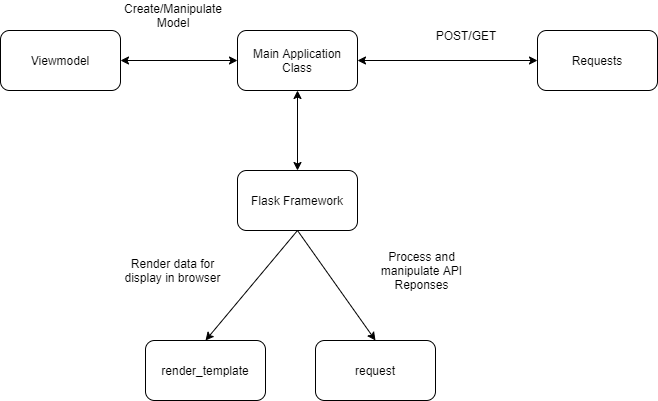

The diagram above was exported from draw.io. Its source (the exported page's mxGraphModel, read from the mxfile embedded in the PNG):
<mxGraphModel dx="2062" dy="1122" grid="1" gridSize="10" guides="1" tooltips="1" connect="1" arrows="1" fold="1" page="1" pageScale="1" pageWidth="827" pageHeight="1169" math="0" shadow="0">
  <root>
    <mxCell id="0" />
    <mxCell id="1" parent="0" />
    <mxCell id="yIBHhteEbViDerYbNAVk-1" value="Main Application Class" style="rounded=1;whiteSpace=wrap;html=1;" parent="1" vertex="1">
      <mxGeometry x="327" y="170" width="120" height="60" as="geometry" />
    </mxCell>
    <mxCell id="yIBHhteEbViDerYbNAVk-2" value="Flask Framework" style="rounded=1;whiteSpace=wrap;html=1;" parent="1" vertex="1">
      <mxGeometry x="327" y="310" width="120" height="60" as="geometry" />
    </mxCell>
    <mxCell id="yIBHhteEbViDerYbNAVk-3" value="" style="endArrow=classic;startArrow=classic;html=1;exitX=0.5;exitY=0;exitDx=0;exitDy=0;entryX=0.5;entryY=1;entryDx=0;entryDy=0;" parent="1" source="yIBHhteEbViDerYbNAVk-2" target="yIBHhteEbViDerYbNAVk-1" edge="1">
      <mxGeometry width="50" height="50" relative="1" as="geometry">
        <mxPoint x="547" y="410" as="sourcePoint" />
        <mxPoint x="597" y="360" as="targetPoint" />
      </mxGeometry>
    </mxCell>
    <mxCell id="yIBHhteEbViDerYbNAVk-4" value="render_template" style="rounded=1;whiteSpace=wrap;html=1;" parent="1" vertex="1">
      <mxGeometry x="235" y="480" width="120" height="60" as="geometry" />
    </mxCell>
    <mxCell id="yIBHhteEbViDerYbNAVk-5" value="request" style="rounded=1;whiteSpace=wrap;html=1;" parent="1" vertex="1">
      <mxGeometry x="405" y="480" width="120" height="60" as="geometry" />
    </mxCell>
    <mxCell id="yIBHhteEbViDerYbNAVk-6" value="" style="endArrow=classic;html=1;exitX=0.5;exitY=1;exitDx=0;exitDy=0;entryX=0.5;entryY=0;entryDx=0;entryDy=0;" parent="1" source="yIBHhteEbViDerYbNAVk-2" target="yIBHhteEbViDerYbNAVk-4" edge="1">
      <mxGeometry width="50" height="50" relative="1" as="geometry">
        <mxPoint x="547" y="410" as="sourcePoint" />
        <mxPoint x="597" y="360" as="targetPoint" />
      </mxGeometry>
    </mxCell>
    <mxCell id="yIBHhteEbViDerYbNAVk-7" value="" style="endArrow=classic;html=1;exitX=0.5;exitY=1;exitDx=0;exitDy=0;entryX=0.5;entryY=0;entryDx=0;entryDy=0;" parent="1" source="yIBHhteEbViDerYbNAVk-2" target="yIBHhteEbViDerYbNAVk-5" edge="1">
      <mxGeometry width="50" height="50" relative="1" as="geometry">
        <mxPoint x="397" y="380" as="sourcePoint" />
        <mxPoint x="317" y="460" as="targetPoint" />
      </mxGeometry>
    </mxCell>
    <mxCell id="yIBHhteEbViDerYbNAVk-8" value="Render data for display in browser" style="text;html=1;strokeColor=none;fillColor=none;align=center;verticalAlign=middle;whiteSpace=wrap;rounded=0;" parent="1" vertex="1">
      <mxGeometry x="210" y="400" width="105" height="20" as="geometry" />
    </mxCell>
    <mxCell id="yIBHhteEbViDerYbNAVk-9" value="Process and manipulate API Reponses" style="text;html=1;strokeColor=none;fillColor=none;align=center;verticalAlign=middle;whiteSpace=wrap;rounded=0;" parent="1" vertex="1">
      <mxGeometry x="459" y="400" width="105" height="20" as="geometry" />
    </mxCell>
    <mxCell id="yIBHhteEbViDerYbNAVk-10" value="Requests" style="rounded=1;whiteSpace=wrap;html=1;" parent="1" vertex="1">
      <mxGeometry x="627" y="170" width="120" height="60" as="geometry" />
    </mxCell>
    <mxCell id="yIBHhteEbViDerYbNAVk-11" value="" style="endArrow=classic;startArrow=classic;html=1;entryX=0;entryY=0.5;entryDx=0;entryDy=0;exitX=1;exitY=0.5;exitDx=0;exitDy=0;" parent="1" source="yIBHhteEbViDerYbNAVk-1" target="yIBHhteEbViDerYbNAVk-10" edge="1">
      <mxGeometry width="50" height="50" relative="1" as="geometry">
        <mxPoint x="507" y="225" as="sourcePoint" />
        <mxPoint x="557" y="175" as="targetPoint" />
      </mxGeometry>
    </mxCell>
    <mxCell id="yIBHhteEbViDerYbNAVk-12" value="POST/GET" style="text;html=1;strokeColor=none;fillColor=none;align=center;verticalAlign=middle;whiteSpace=wrap;rounded=0;" parent="1" vertex="1">
      <mxGeometry x="525" y="160" width="62" height="30" as="geometry" />
    </mxCell>
    <mxCell id="yIBHhteEbViDerYbNAVk-16" value="Viewmodel" style="rounded=1;whiteSpace=wrap;html=1;" parent="1" vertex="1">
      <mxGeometry x="90" y="170" width="120" height="60" as="geometry" />
    </mxCell>
    <mxCell id="OPE85o_ZODEUYwKtNFCZ-1" value="" style="endArrow=classic;startArrow=classic;html=1;entryX=0;entryY=0.5;entryDx=0;entryDy=0;exitX=1;exitY=0.5;exitDx=0;exitDy=0;" edge="1" parent="1" source="yIBHhteEbViDerYbNAVk-16" target="yIBHhteEbViDerYbNAVk-1">
      <mxGeometry width="50" height="50" relative="1" as="geometry">
        <mxPoint x="170" y="260" as="sourcePoint" />
        <mxPoint x="350" y="260" as="targetPoint" />
      </mxGeometry>
    </mxCell>
    <mxCell id="OPE85o_ZODEUYwKtNFCZ-2" value="Create/Manipulate Model" style="text;html=1;strokeColor=none;fillColor=none;align=center;verticalAlign=middle;whiteSpace=wrap;rounded=0;" vertex="1" parent="1">
      <mxGeometry x="231.5" y="140" width="62" height="30" as="geometry" />
    </mxCell>
  </root>
</mxGraphModel>